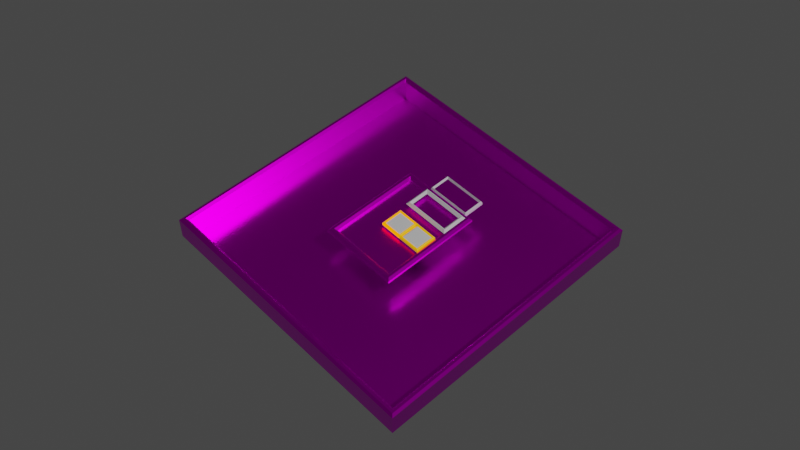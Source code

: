 # Source: swap.blend  (saved by Blender 5.1.30; exported with 4.5.12 LTS)
import bpy
from mathutils import Matrix  # noqa: F401  (used for matrix-valued properties, if any)

bpy.ops.wm.read_factory_settings(use_empty=True)
scene = bpy.context.scene
scene.name = 'Scene'

# ---- collections
col_collection = bpy.data.collections.new('Collection'); scene.collection.children.link(col_collection)
col_tiles = bpy.data.collections.new('Tiles'); scene.collection.children.link(col_tiles)
col_playgrounds = bpy.data.collections.new('Playgrounds'); scene.collection.children.link(col_playgrounds)
col_highlights = bpy.data.collections.new('Highlights'); scene.collection.children.link(col_highlights)
col_junk = bpy.data.collections.new('Junk'); scene.collection.children.link(col_junk)
col_tilereserve = bpy.data.collections.new('TileReserve'); scene.collection.children.link(col_tilereserve)

# ---- images (referenced by path relative to the original .blend; pixels are not part of the script)
import os
ASSET_DIR = os.environ.get("B2B_ASSET_DIR", "")  # directory of the original .blend (textures are referenced by path, not embedded)
HERE = os.path.dirname(os.path.abspath(__file__))  # packed textures are extracted next to this script under _unpacked/

def load_image(name, relpath, width, height, colorspace="sRGB"):
    """Load a texture the original file referenced (path relative to the .blend, or extracted next to this script)."""
    p = next((c for c in (os.path.join(HERE, relpath), os.path.join(ASSET_DIR, relpath)) if relpath and os.path.exists(c)), "")
    if p:
        img = bpy.data.images.load(p, check_existing=True)
        img.name = name
    else:  # same state as the original file: an image datablock whose file is absent (Cycles renders it pink)
        img = bpy.data.images.new(name, width, height)
        img.source = "FILE"
        img.filepath = "//" + (relpath or name)
    img.colorspace_settings.name = colorspace
    return img
img_metal_sheet_jpg = load_image('metal_sheet.jpg', 'metal_sheet.jpg', 1024, 1024, 'sRGB')

# ---- materials (node trees are filled in below, after node groups)
mat_metal_sheet = bpy.data.materials.new('metal_sheet')
mat_highlight = bpy.data.materials.new('Highlight')

# ---- node groups
ng_smooth_by_angle = bpy.data.node_groups.new('Smooth by Angle', 'GeometryNodeTree')
_s = ng_smooth_by_angle.interface.new_socket(name='Mesh', in_out='OUTPUT', socket_type='NodeSocketGeometry')
_s = ng_smooth_by_angle.interface.new_socket(name='Mesh', in_out='INPUT', socket_type='NodeSocketGeometry')
_s = ng_smooth_by_angle.interface.new_socket(name='Angle', in_out='INPUT', socket_type='NodeSocketFloat')
_s.subtype = 'ANGLE'
_s.default_value = 0.5236
_s.min_value = 0.0
_s.max_value = 3.142
_s.description = 'Maximum face angle for smooth edges'
_s = ng_smooth_by_angle.interface.new_socket(name='Ignore Sharpness', in_out='INPUT', socket_type='NodeSocketBool')
_s.force_non_field = True
ng_smooth_by_angle.is_modifier = True
_N = ng_smooth_by_angle.nodes; _L = ng_smooth_by_angle.links
n0 = _N.new('GeometryNodeSetShadeSmooth'); n0.name = 'Set Shade Smooth'; n0.location = (120, -80)
n0.domain = 'EDGE'
n1 = _N.new('GeometryNodeSetShadeSmooth'); n1.name = 'Set Shade Smooth.001'; n1.location = (300, -80)
n2 = _N.new('NodeGroupOutput'); n2.name = 'Group Output'; n2.location = (480, -80)
n3 = _N.new('GeometryNodeInputMeshEdgeAngle'); n3.name = 'Edge Angle'; n3.location = (-440, -240)
n4 = _N.new('NodeGroupInput'); n4.name = 'Group Input'; n4.location = (-80, -80)
n5 = _N.new('GeometryNodeInputEdgeSmooth'); n5.name = 'Is Edge Smooth'; n5.location = (-260, -120)
n6 = _N.new('GeometryNodeInputShadeSmooth'); n6.name = 'Is Shade Smooth'; n6.location = (-440, -397)
n7 = _N.new('FunctionNodeCompare'); n7.name = 'Compare'; n7.location = (-260, -260)
n7.operation = 'LESS_EQUAL'
n7.inputs[6].default_value = (0.0, 0.0, 0.0, 0.0)
n7.inputs[7].default_value = (0.0, 0.0, 0.0, 0.0)
n8 = _N.new('FunctionNodeBooleanMath'); n8.name = 'Boolean Math.001'; n8.location = (-80, -260)
n9 = _N.new('NodeGroupInput'); n9.name = 'Group Input.001'; n9.location = (-440, -329)
n10 = _N.new('NodeGroupInput'); n10.name = 'Group Input.002'; n10.location = (-259, -189)
n11 = _N.new('FunctionNodeBooleanMath'); n11.name = 'Boolean Math'; n11.location = (-80, -149)
n11.operation = 'OR'
n12 = _N.new('FunctionNodeBooleanMath'); n12.name = 'Boolean Math.002'; n12.location = (-260, -380)
n12.operation = 'OR'
n13 = _N.new('NodeGroupInput'); n13.name = 'Group Input.003'; n13.location = (-440, -460)
_L.new(n3.outputs[0], n7.inputs[0])
_L.new(n1.outputs[0], n2.inputs[0])
_L.new(n9.outputs[1], n7.inputs[1])
_L.new(n7.outputs[0], n8.inputs[0])
_L.new(n4.outputs[0], n0.inputs[0])
_L.new(n0.outputs[0], n1.inputs[0])
_L.new(n8.outputs[0], n0.inputs[2])
_L.new(n10.outputs[2], n11.inputs[1])
_L.new(n5.outputs[0], n11.inputs[0])
_L.new(n11.outputs[0], n0.inputs[1])
_L.new(n13.outputs[2], n12.inputs[1])
_L.new(n6.outputs[0], n12.inputs[0])
_L.new(n12.outputs[0], n8.inputs[1])
n2.is_active_output = True

# ---- material node trees
mat_metal_sheet.use_nodes = True; mat_metal_sheet.node_tree.nodes.clear()
_N = mat_metal_sheet.node_tree.nodes; _L = mat_metal_sheet.node_tree.links
n0 = _N.new('ShaderNodeBsdfPrincipled'); n0.name = 'Principled BSDF'; n0.location = (-65, 159)
n0.inputs[1].default_value = 1.0
n1 = _N.new('ShaderNodeOutputMaterial'); n1.name = 'Material Output'; n1.location = (335, 159)
n2 = _N.new('ShaderNodeMapping'); n2.name = 'Mapping'; n2.location = (-908, 169)
n3 = _N.new('ShaderNodeTexCoord'); n3.name = 'Texture Coordinate'; n3.location = (-1131, 107)
n4 = _N.new('ShaderNodeTexImage'); n4.name = 'Image Texture.002'; n4.location = (-574, 225)
n4.image = img_metal_sheet_jpg
_L.new(n0.outputs[0], n1.inputs[0])
_L.new(n3.outputs[2], n2.inputs[0])
_L.new(n4.outputs[0], n0.inputs[0])
_L.new(n2.outputs[0], n4.inputs[0])
_L.new(n4.outputs[0], n0.inputs[2])
n1.is_active_output = True
mat_highlight.use_nodes = True; mat_highlight.node_tree.nodes.clear()
_N = mat_highlight.node_tree.nodes; _L = mat_highlight.node_tree.links
n0 = _N.new('ShaderNodeBsdfPrincipled'); n0.name = 'Principled BSDF'; n0.location = (-200, 100)
n0.inputs[0].default_value = (1.0, 0.4516, 0.0006601, 1.0)
n0.inputs[2].default_value = 0.4
n0.inputs[27].default_value = (1.0, 0.4508, 0.0006069, 1.0)
n0.inputs[28].default_value = 0.5
n1 = _N.new('ShaderNodeOutputMaterial'); n1.name = 'Material Output'; n1.location = (200, 100)
_L.new(n0.outputs[0], n1.inputs[0])
n1.is_active_output = True

# ---- world
world_world = bpy.data.worlds.new('World'); scene.world = world_world
world_world.use_nodes = True; world_world.node_tree.nodes.clear()
_N = world_world.node_tree.nodes; _L = world_world.node_tree.links
n0 = _N.new('ShaderNodeOutputWorld'); n0.name = 'World Output'; n0.location = (300, 300)
n1 = _N.new('ShaderNodeBackground'); n1.name = 'Background'; n1.location = (10, 300)
n1.inputs[0].default_value = (0.05088, 0.05088, 0.05088, 1.0)
_L.new(n1.outputs[0], n0.inputs[0])
n0.is_active_output = True
world_world.color = (0.05088, 0.05088, 0.05088)
world_world.use_sun_shadow = False
world_world.sun_shadow_jitter_overblur = 0.0

# ---- cameras
cam_camera = bpy.data.cameras.new('Camera')
cam_camera.clip_end = 100.0
cam_camera.ortho_scale = 7.314

# ---- lights
light_light = bpy.data.lights.new('Light', 'POINT')
light_light.transmission_factor = 0.0
light_light.energy = 1000.0
light_light.shadow_soft_size = 0.1
light_light.shadow_maximum_resolution = 0.006
light_light.use_absolute_resolution = True

# ---- meshes
me_tilesquarebigmesh = bpy.data.meshes.new('TileSquareBigMesh')
me_tilesquarebigmesh.from_pydata([(-0.04, -0.04, 0.0), (0.04, -0.04, 0.0), (-0.04, 0.04, 0.0), (0.04, 0.04, 0.0), (-0.04, -0.04, 0.02), (0.04, -0.04, 0.02), (-0.04, 0.04, 0.02), (0.04, 0.04, 0.02), (-0.05, -0.05, 0.01), (-0.05, 0.05, 0.01), (0.05, 0.05, 0.01), (0.05, -0.05, 0.01)], [], [(0, 2, 3, 1), (4, 5, 7, 6), (9, 8, 4, 6), (10, 9, 6, 7), (8, 11, 5, 4), (11, 10, 7, 5), (1, 3, 10, 11), (0, 1, 11, 8), (3, 2, 9, 10), (2, 0, 8, 9)])
me_tilesquarebigmesh.polygons.foreach_set('use_smooth', [True] * 10)
_uv = me_tilesquarebigmesh.uv_layers.new(name='UVMap')
_uv.uv.foreach_set('vector', [0.0, 0.0, 0.0, 1.0, 1.0, 1.0, 1.0, 0.0, 0.0, 0.0, 1.0, 0.0, 1.0, 1.0, 0.0, 1.0, 0.0, 1.0, 0.0, 0.0, 0.0, 0.0, 0.0, 1.0, 1.0, 1.0, 0.0, 1.0, 0.0, 1.0, 1.0, 1.0, 0.0, 0.0, 1.0, 0.0, 1.0, 0.0, 0.0, 0.0, 1.0, 0.0, 1.0, 1.0, 1.0, 1.0, 1.0, 0.0, 1.0, 0.0, 1.0, 1.0, 1.0, 1.0, 1.0, 0.0, 0.0, 0.0, 1.0, 0.0, 1.0, 0.0, 0.0, 0.0, 1.0, 1.0, 0.0, 1.0, 0.0, 1.0, 1.0, 1.0, 0.0, 1.0, 0.0, 0.0, 0.0, 0.0, 0.0, 1.0])
me_tilesquarebigmesh.update()
me_tilesquarebigmesh_005 = bpy.data.meshes.new('TileSquareBigMesh.005')
me_tilesquarebigmesh_005.from_pydata([(-0.0499, -0.03999, 0.01077), (-0.0499, -0.03999, 0.009226), (-0.03999, -0.0499, 0.009226), (-0.03999, -0.0499, 0.01077), (-0.04965, -0.0422, 0.01077), (-0.04965, -0.0422, 0.009231), (-0.04893, -0.0443, 0.01076), (-0.04893, -0.0443, 0.009237), (-0.04775, -0.04618, 0.01076), (-0.04775, -0.04618, 0.009241), (-0.04618, -0.04775, 0.01076), (-0.04618, -0.04775, 0.009241), (-0.0443, -0.04893, 0.01076), (-0.0443, -0.04893, 0.009237), (-0.0422, -0.04965, 0.01077), (-0.0422, -0.04965, 0.009231), (-0.0499, 0.03999, 0.009226), (-0.0499, 0.03999, 0.01077), (-0.03999, 0.0499, 0.01077), (-0.03999, 0.0499, 0.009226), (-0.04965, 0.0422, 0.009231), (-0.04965, 0.0422, 0.01077), (-0.04893, 0.0443, 0.009237), (-0.04893, 0.0443, 0.01076), (-0.04775, 0.04618, 0.009241), (-0.04775, 0.04618, 0.01076), (-0.04618, 0.04775, 0.009241), (-0.04618, 0.04775, 0.01076), (-0.0443, 0.04893, 0.009237), (-0.0443, 0.04893, 0.01076), (-0.0422, 0.04965, 0.009231), (-0.0422, 0.04965, 0.01077), (0.03999, 0.0499, 0.009226), (0.03999, 0.0499, 0.01077), (0.0499, 0.03999, 0.01077), (0.0499, 0.03999, 0.009226), (0.0422, 0.04965, 0.009231), (0.0422, 0.04965, 0.01077), (0.0443, 0.04893, 0.009237), (0.0443, 0.04893, 0.01076), (0.04618, 0.04775, 0.009241), (0.04618, 0.04775, 0.01076), (0.04775, 0.04618, 0.009241), (0.04775, 0.04618, 0.01076), (0.04893, 0.0443, 0.009237), (0.04893, 0.0443, 0.01076), (0.04965, 0.0422, 0.009231), (0.04965, 0.0422, 0.01077), (0.03999, -0.0499, 0.01077), (0.03999, -0.0499, 0.009226), (0.0499, -0.03999, 0.009226), (0.0499, -0.03999, 0.01077), (0.0422, -0.04965, 0.01077), (0.0422, -0.04965, 0.009231), (0.0443, -0.04893, 0.01076), (0.0443, -0.04893, 0.009237), (0.04618, -0.04775, 0.01076), (0.04618, -0.04775, 0.009241), (0.04775, -0.04618, 0.01076), (0.04775, -0.04618, 0.009241), (0.04893, -0.0443, 0.01076), (0.04893, -0.0443, 0.009237), (0.04965, -0.0422, 0.01077), (0.04965, -0.0422, 0.009231), (-0.03143, -0.02729, 0.0163), (-0.04094, -0.03104, 0.01961), (-0.03104, -0.04094, 0.01961), (-0.02729, -0.03143, 0.0163), (-0.0313, -0.02843, 0.0163), (-0.04069, -0.03324, 0.01961), (-0.03102, -0.02923, 0.0163), (-0.03995, -0.03533, 0.01962), (-0.03056, -0.02996, 0.0163), (-0.03877, -0.0372, 0.01962), (-0.02996, -0.03056, 0.0163), (-0.0372, -0.03877, 0.01962), (-0.02923, -0.03102, 0.0163), (-0.03533, -0.03995, 0.01962), (-0.02843, -0.0313, 0.0163), (-0.03324, -0.04069, 0.01961), (0.02729, -0.03143, 0.0163), (0.03104, -0.04094, 0.01961), (0.04094, -0.03104, 0.01961), (0.03143, -0.02729, 0.0163), (0.02843, -0.0313, 0.0163), (0.03324, -0.04069, 0.01961), (0.02923, -0.03102, 0.0163), (0.03533, -0.03995, 0.01962), (0.02996, -0.03056, 0.0163), (0.0372, -0.03877, 0.01962), (0.03056, -0.02996, 0.0163), (0.03877, -0.0372, 0.01962), (0.03102, -0.02923, 0.0163), (0.03995, -0.03533, 0.01962), (0.0313, -0.02843, 0.0163), (0.04069, -0.03324, 0.01961), (-0.02729, 0.03143, 0.0163), (-0.03104, 0.04094, 0.01961), (-0.04094, 0.03104, 0.01961), (-0.03143, 0.02729, 0.0163), (-0.03324, 0.04069, 0.01961), (-0.02843, 0.0313, 0.0163), (-0.03533, 0.03995, 0.01962), (-0.02923, 0.03102, 0.0163), (-0.0372, 0.03877, 0.01962), (-0.02996, 0.03056, 0.0163), (-0.03877, 0.0372, 0.01962), (-0.03056, 0.02996, 0.0163), (-0.03995, 0.03533, 0.01962), (-0.03102, 0.02923, 0.0163), (-0.04069, 0.03324, 0.01961), (-0.0313, 0.02843, 0.0163), (0.03143, 0.02729, 0.0163), (0.04094, 0.03104, 0.01961), (0.03104, 0.04094, 0.01961), (0.02729, 0.03143, 0.0163), (0.04069, 0.03324, 0.01961), (0.0313, 0.02843, 0.0163), (0.03995, 0.03533, 0.01962), (0.03102, 0.02923, 0.0163), (0.03877, 0.0372, 0.01962), (0.03056, 0.02996, 0.0163), (0.0372, 0.03877, 0.01962), (0.02996, 0.03056, 0.0163), (0.03533, 0.03995, 0.01962), (0.02923, 0.03102, 0.0163), (0.03324, 0.04069, 0.01961), (0.02843, 0.0313, 0.0163), (-0.02728, -0.03128, 0.0037), (-0.03114, -0.04104, 0.000488), (-0.04104, -0.03114, 0.000488), (-0.03128, -0.02728, 0.0037), (-0.03334, -0.04079, 0.0004847), (-0.02839, -0.03116, 0.0037), (-0.03543, -0.04005, 0.0004809), (-0.02917, -0.03089, 0.0037), (-0.0373, -0.03887, 0.0004786), (-0.02987, -0.03045, 0.0037), (-0.03887, -0.0373, 0.0004786), (-0.03045, -0.02987, 0.0037), (-0.04005, -0.03543, 0.0004809), (-0.03089, -0.02917, 0.0037), (-0.04079, -0.03334, 0.0004847), (-0.03116, -0.02839, 0.0037), (0.03128, -0.02728, 0.0037), (0.04104, -0.03114, 0.000488), (0.03114, -0.04104, 0.000488), (0.02728, -0.03128, 0.0037), (0.04079, -0.03334, 0.0004847), (0.03116, -0.02839, 0.0037), (0.04005, -0.03543, 0.0004809), (0.03089, -0.02917, 0.0037), (0.03887, -0.0373, 0.0004786), (0.03045, -0.02987, 0.0037), (0.0373, -0.03887, 0.0004786), (0.02987, -0.03045, 0.0037), (0.03543, -0.04005, 0.0004809), (0.02917, -0.03089, 0.0037), (0.03334, -0.04079, 0.0004847), (0.02839, -0.03116, 0.0037), (-0.03128, 0.02728, 0.0037), (-0.04104, 0.03114, 0.000488), (-0.03114, 0.04104, 0.000488), (-0.02728, 0.03128, 0.0037), (-0.03116, 0.02839, 0.0037), (-0.04079, 0.03334, 0.0004847), (-0.03089, 0.02917, 0.0037), (-0.04005, 0.03543, 0.0004809), (-0.03045, 0.02987, 0.0037), (-0.03887, 0.0373, 0.0004786), (-0.02987, 0.03045, 0.0037), (-0.0373, 0.03887, 0.0004786), (-0.02917, 0.03089, 0.0037), (-0.03543, 0.04005, 0.0004809), (-0.02839, 0.03116, 0.0037), (-0.03334, 0.04079, 0.0004847), (0.02728, 0.03128, 0.0037), (0.03114, 0.04104, 0.000488), (0.04104, 0.03114, 0.000488), (0.03128, 0.02728, 0.0037), (0.02839, 0.03116, 0.0037), (0.03334, 0.04079, 0.0004847), (0.02917, 0.03089, 0.0037), (0.03543, 0.04005, 0.0004809), (0.02987, 0.03045, 0.0037), (0.0373, 0.03887, 0.0004786), (0.03045, 0.02987, 0.0037), (0.03887, 0.0373, 0.0004786), (0.03089, 0.02917, 0.0037), (0.04005, 0.03543, 0.0004809), (0.03116, 0.02839, 0.0037), (0.04079, 0.03334, 0.0004847), (-0.03061, -0.03992, 0.02), (-0.0327, -0.03968, 0.02), (-0.03466, -0.039, 0.02), (-0.03642, -0.03789, 0.02), (-0.03789, -0.03642, 0.02), (-0.039, -0.03466, 0.02), (-0.03968, -0.0327, 0.02), (-0.03992, -0.03061, 0.02), (0.03992, -0.03061, 0.02), (0.03968, -0.0327, 0.02), (0.039, -0.03466, 0.02), (0.03789, -0.03642, 0.02), (0.03642, -0.03789, 0.02), (0.03466, -0.039, 0.02), (0.0327, -0.03968, 0.02), (0.03061, -0.03992, 0.02), (-0.0327, 0.03968, 0.02), (-0.03061, 0.03992, 0.02), (-0.03466, 0.039, 0.02), (-0.03642, 0.03789, 0.02), (-0.03789, 0.03642, 0.02), (-0.039, 0.03466, 0.02), (-0.03968, 0.0327, 0.02), (-0.03992, 0.03061, 0.02), (0.03968, 0.0327, 0.02), (0.03992, 0.03061, 0.02), (0.039, 0.03466, 0.02), (0.03789, 0.03642, 0.02), (0.03642, 0.03789, 0.02), (0.03466, 0.039, 0.02), (0.0327, 0.03968, 0.02), (0.03061, 0.03992, 0.02), (-0.0306, 0.03976, 0.0), (-0.03267, 0.03953, 0.0), (-0.0346, 0.03885, 0.0), (-0.03632, 0.03777, 0.0), (-0.03777, 0.03632, 0.0), (-0.03885, 0.0346, 0.0), (-0.03953, 0.03267, 0.0), (-0.03976, 0.0306, 0.0), (0.03976, 0.0306, 0.0), (0.03953, 0.03267, 0.0), (0.03885, 0.0346, 0.0), (0.03777, 0.03632, 0.0), (0.03632, 0.03777, 0.0), (0.0346, 0.03885, 0.0), (0.03267, 0.03953, 0.0), (0.0306, 0.03976, 0.0), (-0.03267, -0.03953, 0.0), (-0.0306, -0.03976, 0.0), (-0.0346, -0.03885, 0.0), (-0.03632, -0.03777, 0.0), (-0.03777, -0.03632, 0.0), (-0.03885, -0.0346, 0.0), (-0.03953, -0.03267, 0.0), (-0.03976, -0.0306, 0.0), (0.03953, -0.03267, 0.0), (0.03976, -0.0306, 0.0), (0.03885, -0.0346, 0.0), (0.03777, -0.03632, 0.0), (0.03632, -0.03777, 0.0), (0.0346, -0.03885, 0.0), (0.03267, -0.03953, 0.0), (0.0306, -0.03976, 0.0)], [], [(15, 2, 3, 14), (13, 15, 14, 12), (11, 13, 12, 10), (9, 11, 10, 8), (7, 9, 8, 6), (5, 7, 6, 4), (1, 5, 4, 0), (31, 18, 19, 30), (29, 31, 30, 28), (27, 29, 28, 26), (25, 27, 26, 24), (23, 25, 24, 22), (21, 23, 22, 20), (17, 21, 20, 16), (47, 34, 35, 46), (45, 47, 46, 44), (43, 45, 44, 42), (41, 43, 42, 40), (39, 41, 40, 38), (37, 39, 38, 36), (33, 37, 36, 32), (63, 50, 51, 62), (61, 63, 62, 60), (59, 61, 60, 58), (57, 59, 58, 56), (55, 57, 56, 54), (53, 55, 54, 52), (49, 53, 52, 48), (0, 17, 16, 1), (48, 3, 2, 49), (34, 51, 50, 35), (18, 33, 32, 19), (192, 193, 79, 66), (193, 194, 77, 79), (194, 195, 75, 77), (195, 196, 73, 75), (196, 197, 71, 73), (197, 198, 69, 71), (198, 199, 65, 69), (200, 201, 95, 82), (201, 202, 93, 95), (202, 203, 91, 93), (203, 204, 89, 91), (204, 205, 87, 89), (205, 206, 85, 87), (206, 207, 81, 85), (208, 209, 97, 100), (210, 208, 100, 102), (211, 210, 102, 104), (212, 211, 104, 106), (213, 212, 106, 108), (214, 213, 108, 110), (215, 214, 110, 98), (216, 217, 113, 116), (218, 216, 116, 118), (219, 218, 118, 120), (220, 219, 120, 122), (221, 220, 122, 124), (222, 221, 124, 126), (223, 222, 126, 114), (199, 215, 98, 65), (66, 81, 207, 192), (82, 113, 217, 200), (114, 97, 209, 223), (4, 69, 65, 0), (64, 68, 70, 72, 74, 76, 78, 67, 80, 84, 86, 88, 90, 92, 94, 83, 112, 117, 119, 121, 123, 125, 127, 115, 96, 101, 103, 105, 107, 109, 111, 99), (17, 0, 65, 98), (3, 66, 79, 14), (3, 48, 81, 66), (6, 71, 69, 4), (8, 73, 71, 6), (10, 75, 73, 8), (12, 77, 75, 10), (14, 79, 77, 12), (52, 85, 81, 48), (51, 82, 95, 62), (51, 34, 113, 82), (54, 87, 85, 52), (56, 89, 87, 54), (58, 91, 89, 56), (60, 93, 91, 58), (62, 95, 93, 60), (97, 18, 31, 100), (33, 18, 97, 114), (110, 21, 17, 98), (100, 31, 29, 102), (102, 29, 27, 104), (104, 27, 25, 106), (106, 25, 23, 108), (108, 23, 21, 110), (113, 34, 47, 116), (126, 37, 33, 114), (116, 47, 45, 118), (118, 45, 43, 120), (120, 43, 41, 122), (122, 41, 39, 124), (124, 39, 37, 126), (224, 225, 175, 162), (225, 226, 173, 175), (226, 227, 171, 173), (227, 228, 169, 171), (228, 229, 167, 169), (229, 230, 165, 167), (230, 231, 161, 165), (232, 233, 191, 178), (233, 234, 189, 191), (234, 235, 187, 189), (235, 236, 185, 187), (236, 237, 183, 185), (237, 238, 181, 183), (238, 239, 177, 181), (240, 241, 129, 132), (242, 240, 132, 134), (243, 242, 134, 136), (244, 243, 136, 138), (245, 244, 138, 140), (246, 245, 140, 142), (247, 246, 142, 130), (248, 249, 145, 148), (250, 248, 148, 150), (251, 250, 150, 152), (252, 251, 152, 154), (253, 252, 154, 156), (254, 253, 156, 158), (255, 254, 158, 146), (231, 247, 130, 161), (146, 129, 241, 255), (162, 177, 239, 224), (178, 145, 249, 232), (129, 2, 15, 132), (128, 133, 135, 137, 139, 141, 143, 131, 160, 164, 166, 168, 170, 172, 174, 163, 176, 180, 182, 184, 186, 188, 190, 179, 144, 149, 151, 153, 155, 157, 159, 147), (129, 146, 49, 2), (142, 5, 1, 130), (161, 130, 1, 16), (132, 15, 13, 134), (134, 13, 11, 136), (136, 11, 9, 138), (138, 9, 7, 140), (140, 7, 5, 142), (145, 50, 63, 148), (145, 178, 35, 50), (158, 53, 49, 146), (148, 63, 61, 150), (150, 61, 59, 152), (152, 59, 57, 154), (154, 57, 55, 156), (156, 55, 53, 158), (20, 165, 161, 16), (19, 162, 175, 30), (177, 162, 19, 32), (22, 167, 165, 20), (24, 169, 167, 22), (26, 171, 169, 24), (28, 173, 171, 26), (30, 175, 173, 28), (36, 181, 177, 32), (35, 178, 191, 46), (38, 183, 181, 36), (40, 185, 183, 38), (42, 187, 185, 40), (44, 189, 187, 42), (46, 191, 189, 44), (67, 78, 193, 192), (78, 76, 194, 193), (76, 74, 195, 194), (74, 72, 196, 195), (72, 70, 197, 196), (70, 68, 198, 197), (68, 64, 199, 198), (83, 94, 201, 200), (94, 92, 202, 201), (92, 90, 203, 202), (90, 88, 204, 203), (88, 86, 205, 204), (86, 84, 206, 205), (84, 80, 207, 206), (101, 96, 209, 208), (103, 101, 208, 210), (105, 103, 210, 211), (107, 105, 211, 212), (109, 107, 212, 213), (111, 109, 213, 214), (99, 111, 214, 215), (117, 112, 217, 216), (119, 117, 216, 218), (121, 119, 218, 219), (123, 121, 219, 220), (125, 123, 220, 221), (127, 125, 221, 222), (115, 127, 222, 223), (64, 99, 215, 199), (80, 67, 192, 207), (112, 83, 200, 217), (96, 115, 223, 209), (163, 174, 225, 224), (174, 172, 226, 225), (172, 170, 227, 226), (170, 168, 228, 227), (168, 166, 229, 228), (166, 164, 230, 229), (164, 160, 231, 230), (179, 190, 233, 232), (190, 188, 234, 233), (188, 186, 235, 234), (186, 184, 236, 235), (184, 182, 237, 236), (182, 180, 238, 237), (180, 176, 239, 238), (133, 128, 241, 240), (135, 133, 240, 242), (137, 135, 242, 243), (139, 137, 243, 244), (141, 139, 244, 245), (143, 141, 245, 246), (131, 143, 246, 247), (149, 144, 249, 248), (151, 149, 248, 250), (153, 151, 250, 251), (155, 153, 251, 252), (157, 155, 252, 253), (159, 157, 253, 254), (147, 159, 254, 255), (160, 131, 247, 231), (128, 147, 255, 241), (176, 163, 224, 239), (144, 179, 232, 249)])
me_tilesquarebigmesh_005.polygons.foreach_set('use_smooth', [True] * 226)
_k = set([(0, 4), (0, 17), (1, 5), (1, 16), (2, 15), (2, 49), (3, 14), (3, 48), (4, 6), (5, 7), (6, 8), (7, 9), (8, 10), (9, 11), (10, 12), (11, 13), (12, 14), (13, 15), (16, 20), (17, 21), (18, 31), (18, 33), (19, 30), (19, 32), (20, 22), (21, 23), (22, 24), (23, 25), (24, 26), (25, 27), (26, 28), (27, 29), (28, 30), (29, 31), (32, 36), (33, 37), (34, 47), (34, 51), (35, 46), (35, 50), (36, 38), (37, 39), (38, 40), (39, 41), (40, 42), (41, 43), (42, 44), (43, 45), (44, 46), (45, 47), (48, 52), (49, 53), (50, 63), (51, 62), (52, 54), (53, 55), (54, 56), (55, 57), (56, 58), (57, 59), (58, 60), (59, 61), (60, 62), (61, 63), (64, 68), (64, 99), (65, 69), (65, 98), (66, 79), (66, 81), (67, 78), (67, 80), (68, 70), (69, 71), (70, 72), (71, 73), (72, 74), (73, 75), (74, 76), (75, 77), (76, 78), (77, 79), (80, 84), (81, 85), (82, 95), (82, 113), (83, 94), (83, 112), (84, 86), (85, 87), (86, 88), (87, 89), (88, 90), (89, 91), (90, 92), (91, 93), (92, 94), (93, 95), (96, 101), (96, 115), (97, 100), (97, 114), (98, 110), (99, 111), (100, 102), (101, 103), (102, 104), (103, 105), (104, 106), (105, 107), (106, 108), (107, 109), (108, 110), (109, 111), (112, 117), (113, 116), (114, 126), (115, 127), (116, 118), (117, 119), (118, 120), (119, 121), (120, 122), (121, 123), (122, 124), (123, 125), (124, 126), (125, 127), (128, 133), (128, 147), (129, 132), (129, 146), (130, 142), (130, 161), (131, 143), (131, 160), (132, 134), (133, 135), (134, 136), (135, 137), (136, 138), (137, 139), (138, 140), (139, 141), (140, 142), (141, 143), (144, 149), (144, 179), (145, 148), (145, 178), (146, 158), (147, 159), (148, 150), (149, 151), (150, 152), (151, 153), (152, 154), (153, 155), (154, 156), (155, 157), (156, 158), (157, 159), (160, 164), (161, 165), (162, 175), (162, 177), (163, 174), (163, 176), (164, 166), (165, 167), (166, 168), (167, 169), (168, 170), (169, 171), (170, 172), (171, 173), (172, 174), (173, 175), (176, 180), (177, 181), (178, 191), (179, 190), (180, 182), (181, 183), (182, 184), (183, 185), (184, 186), (185, 187), (186, 188), (187, 189), (188, 190), (189, 191), (192, 193), (192, 207), (193, 194), (194, 195), (195, 196), (196, 197), (197, 198), (198, 199), (199, 215), (200, 201), (200, 217), (201, 202), (202, 203), (203, 204), (204, 205), (205, 206), (206, 207), (208, 209), (208, 210), (209, 223), (210, 211), (211, 212), (212, 213), (213, 214), (214, 215), (216, 217), (216, 218), (218, 219), (219, 220), (220, 221), (221, 222), (222, 223), (224, 225), (224, 239), (225, 226), (226, 227), (227, 228), (228, 229), (229, 230), (230, 231), (231, 247), (232, 233), (232, 249), (233, 234), (234, 235), (235, 236), (236, 237), (237, 238), (238, 239), (240, 241), (240, 242), (241, 255), (242, 243), (243, 244), (244, 245), (245, 246), (246, 247), (248, 249), (248, 250), (250, 251), (251, 252), (252, 253), (253, 254), (254, 255)])
me_tilesquarebigmesh_005.attributes.new('sharp_edge', 'BOOLEAN', 'EDGE').data.foreach_set('value', [ (min(e.vertices), max(e.vertices)) in _k for e in me_tilesquarebigmesh_005.edges])
_uv = me_tilesquarebigmesh_005.uv_layers.new(name='UVMap')
_uv.uv.foreach_set('vector', [0.0764, 7.848e-05, 0.0996, 0.0, 0.0996, 0.0, 0.0764, 7.848e-05, 0.05215, 0.0003076, 0.0764, 7.848e-05, 0.0764, 7.848e-05, 0.05215, 0.0003076, 0.02779, 0.0006744, 0.05215, 0.0003076, 0.05215, 0.0003076, 0.02779, 0.0006744, 0.0006744, 0.02779, 0.02779, 0.0006744, 0.02779, 0.0006744, 0.0006744, 0.02779, 0.0003076, 0.05215, 0.0006744, 0.02779, 0.0006744, 0.02779, 0.0003076, 0.05215, 7.848e-05, 0.0764, 0.0003076, 0.05215, 0.0003076, 0.05215, 7.848e-05, 0.0764, 0.0, 0.0996, 7.848e-05, 0.0764, 7.848e-05, 0.0764, 0.0, 0.0996, 0.0764, 0.9999, 0.0996, 1.0, 0.0996, 1.0, 0.0764, 0.9999, 0.05215, 0.9997, 0.0764, 0.9999, 0.0764, 0.9999, 0.05215, 0.9997, 0.02779, 0.9993, 0.05215, 0.9997, 0.05215, 0.9997, 0.02779, 0.9993, 0.0006744, 0.9722, 0.02779, 0.9993, 0.02779, 0.9993, 0.0006744, 0.9722, 0.0003076, 0.9479, 0.0006744, 0.9722, 0.0006744, 0.9722, 0.0003076, 0.9479, 7.848e-05, 0.9236, 0.0003076, 0.9479, 0.0003076, 0.9479, 7.848e-05, 0.9236, 0.0, 0.9004, 7.848e-05, 0.9236, 7.848e-05, 0.9236, 0.0, 0.9004, 0.9999, 0.9236, 1.0, 0.9004, 1.0, 0.9004, 0.9999, 0.9236, 0.9997, 0.9479, 0.9999, 0.9236, 0.9999, 0.9236, 0.9997, 0.9479, 0.9993, 0.9722, 0.9997, 0.9479, 0.9997, 0.9479, 0.9993, 0.9722, 0.9722, 0.9993, 0.9993, 0.9722, 0.9993, 0.9722, 0.9722, 0.9993, 0.9479, 0.9997, 0.9722, 0.9993, 0.9722, 0.9993, 0.9479, 0.9997, 0.9236, 0.9999, 0.9479, 0.9997, 0.9479, 0.9997, 0.9236, 0.9999, 0.9004, 1.0, 0.9236, 0.9999, 0.9236, 0.9999, 0.9004, 1.0, 0.9999, 0.0764, 1.0, 0.0996, 1.0, 0.0996, 0.9999, 0.0764, 0.9997, 0.05215, 0.9999, 0.0764, 0.9999, 0.0764, 0.9997, 0.05215, 0.9993, 0.02779, 0.9997, 0.05215, 0.9997, 0.05215, 0.9993, 0.02779, 0.9722, 0.0006744, 0.9993, 0.02779, 0.9993, 0.02779, 0.9722, 0.0006744, 0.9479, 0.0003076, 0.9722, 0.0006744, 0.9722, 0.0006744, 0.9479, 0.0003076, 0.9236, 7.848e-05, 0.9479, 0.0003076, 0.9479, 0.0003076, 0.9236, 7.848e-05, 0.9004, 0.0, 0.9236, 7.848e-05, 0.9236, 7.848e-05, 0.9004, 0.0, 0.0, 0.0996, 0.0, 0.9004, 0.0, 0.9004, 0.0, 0.0996, 0.9004, 0.0, 0.0996, 0.0, 0.0996, 0.0, 0.9004, 0.0, 1.0, 0.9004, 1.0, 0.0996, 1.0, 0.0996, 1.0, 0.9004, 0.0996, 1.0, 0.9004, 1.0, 0.9004, 1.0, 0.0996, 1.0, 0.1223, 0.007229, 0.09572, 0.007961, 0.09359, 0.0009813, 0.1212, 0.0, 0.09572, 0.007961, 0.06968, 0.01099, 0.06599, 0.003877, 0.09359, 0.0009813, 0.06968, 0.01099, 0.04433, 0.01847, 0.03977, 0.008543, 0.06599, 0.003877, 0.04433, 0.01847, 0.01847, 0.04433, 0.008543, 0.03977, 0.03977, 0.008543, 0.01847, 0.04433, 0.01099, 0.06968, 0.003877, 0.06599, 0.008543, 0.03977, 0.01099, 0.06968, 0.007961, 0.09572, 0.0009813, 0.09359, 0.003877, 0.06599, 0.007961, 0.09572, 0.007229, 0.1223, 0.0, 0.1212, 0.0009813, 0.09359, 0.9928, 0.1223, 0.992, 0.09572, 0.999, 0.09359, 1.0, 0.1212, 0.992, 0.09572, 0.989, 0.06968, 0.9961, 0.06599, 0.999, 0.09359, 0.989, 0.06968, 0.9815, 0.04433, 0.9915, 0.03977, 0.9961, 0.06599, 0.9815, 0.04433, 0.9557, 0.01847, 0.9602, 0.008543, 0.9915, 0.03977, 0.9557, 0.01847, 0.9303, 0.01099, 0.934, 0.003877, 0.9602, 0.008543, 0.9303, 0.01099, 0.9043, 0.007961, 0.9064, 0.0009813, 0.934, 0.003877, 0.9043, 0.007961, 0.8777, 0.007229, 0.8788, 0.0, 0.9064, 0.0009813, 0.09572, 0.992, 0.1223, 0.9928, 0.1212, 1.0, 0.09359, 0.999, 0.06968, 0.989, 0.09572, 0.992, 0.09359, 0.999, 0.06599, 0.9961, 0.04433, 0.9815, 0.06968, 0.989, 0.06599, 0.9961, 0.03977, 0.9915, 0.01847, 0.9557, 0.04433, 0.9815, 0.03977, 0.9915, 0.008543, 0.9602, 0.01099, 0.9303, 0.01847, 0.9557, 0.008543, 0.9602, 0.003877, 0.934, 0.007961, 0.9043, 0.01099, 0.9303, 0.003877, 0.934, 0.0009813, 0.9064, 0.007229, 0.8777, 0.007961, 0.9043, 0.0009813, 0.9064, 0.0, 0.8788, 0.992, 0.9043, 0.9928, 0.8777, 1.0, 0.8788, 0.999, 0.9064, 0.989, 0.9303, 0.992, 0.9043, 0.999, 0.9064, 0.9961, 0.934, 0.9815, 0.9557, 0.989, 0.9303, 0.9961, 0.934, 0.9915, 0.9602, 0.9557, 0.9815, 0.9815, 0.9557, 0.9915, 0.9602, 0.9602, 0.9915, 0.9303, 0.989, 0.9557, 0.9815, 0.9602, 0.9915, 0.934, 0.9961, 0.9043, 0.992, 0.9303, 0.989, 0.934, 0.9961, 0.9064, 0.999, 0.8777, 0.9928, 0.9043, 0.992, 0.9064, 0.999, 0.8788, 1.0, 0.007229, 0.1223, 0.007229, 0.8777, 0.0, 0.8788, 0.0, 0.1212, 0.1212, 0.0, 0.8788, 0.0, 0.8777, 0.007229, 0.1223, 0.007229, 1.0, 0.1212, 1.0, 0.8788, 0.9928, 0.8777, 0.9928, 0.1223, 0.8788, 1.0, 0.1212, 1.0, 0.1223, 0.9928, 0.8777, 0.9928, 7.848e-05, 0.0764, 0.0009813, 0.09359, 0.0, 0.1212, 0.0, 0.0996, 0.06658, 0.1239, 0.06758, 0.1077, 0.07096, 0.09602, 0.07703, 0.08556, 0.08556, 0.07703, 0.09602, 0.07096, 0.1077, 0.06758, 0.1239, 0.06658, 0.8761, 0.06658, 0.8923, 0.06758, 0.904, 0.07096, 0.9144, 0.07703, 0.923, 0.08556, 0.929, 0.09602, 0.9324, 0.1077, 0.9334, 0.1239, 0.9334, 0.8761, 0.9324, 0.8923, 0.929, 0.904, 0.923, 0.9144, 0.9144, 0.923, 0.904, 0.929, 0.8923, 0.9324, 0.8761, 0.9334, 0.1239, 0.9334, 0.1077, 0.9324, 0.09602, 0.929, 0.08556, 0.923, 0.07703, 0.9144, 0.07096, 0.904, 0.06758, 0.8923, 0.06658, 0.8761, 0.0, 0.9004, 0.0, 0.0996, 0.0, 0.1212, 0.0, 0.8788, 0.0996, 0.0, 0.1212, 0.0, 0.09359, 0.0009813, 0.0764, 7.848e-05, 0.0996, 0.0, 0.9004, 0.0, 0.8788, 0.0, 0.1212, 0.0, 0.0003076, 0.05215, 0.003877, 0.06599, 0.0009813, 0.09359, 7.848e-05, 0.0764, 0.0006744, 0.02779, 0.008543, 0.03977, 0.003877, 0.06599, 0.0003076, 0.05215, 0.02779, 0.0006744, 0.03977, 0.008543, 0.008543, 0.03977, 0.0006744, 0.02779, 0.05215, 0.0003076, 0.06599, 0.003877, 0.03977, 0.008543, 0.02779, 0.0006744, 0.0764, 7.848e-05, 0.09359, 0.0009813, 0.06599, 0.003877, 0.05215, 0.0003076, 0.9236, 7.848e-05, 0.9064, 0.0009813, 0.8788, 0.0, 0.9004, 0.0, 1.0, 0.0996, 1.0, 0.1212, 0.999, 0.09359, 0.9999, 0.0764, 1.0, 0.0996, 1.0, 0.9004, 1.0, 0.8788, 1.0, 0.1212, 0.9479, 0.0003076, 0.934, 0.003877, 0.9064, 0.0009813, 0.9236, 7.848e-05, 0.9722, 0.0006744, 0.9602, 0.008543, 0.934, 0.003877, 0.9479, 0.0003076, 0.9993, 0.02779, 0.9915, 0.03977, 0.9602, 0.008543, 0.9722, 0.0006744, 0.9997, 0.05215, 0.9961, 0.06599, 0.9915, 0.03977, 0.9993, 0.02779, 0.9999, 0.0764, 0.999, 0.09359, 0.9961, 0.06599, 0.9997, 0.05215, 0.1212, 1.0, 0.0996, 1.0, 0.0764, 0.9999, 0.09359, 0.999, 0.9004, 1.0, 0.0996, 1.0, 0.1212, 1.0, 0.8788, 1.0, 0.0009813, 0.9064, 7.848e-05, 0.9236, 0.0, 0.9004, 0.0, 0.8788, 0.09359, 0.999, 0.0764, 0.9999, 0.05215, 0.9997, 0.06599, 0.9961, 0.06599, 0.9961, 0.05215, 0.9997, 0.02779, 0.9993, 0.03977, 0.9915, 0.03977, 0.9915, 0.02779, 0.9993, 0.0006744, 0.9722, 0.008543, 0.9602, 0.008543, 0.9602, 0.0006744, 0.9722, 0.0003076, 0.9479, 0.003877, 0.934, 0.003877, 0.934, 0.0003076, 0.9479, 7.848e-05, 0.9236, 0.0009813, 0.9064, 1.0, 0.8788, 1.0, 0.9004, 0.9999, 0.9236, 0.999, 0.9064, 0.9064, 0.999, 0.9236, 0.9999, 0.9004, 1.0, 0.8788, 1.0, 0.999, 0.9064, 0.9999, 0.9236, 0.9997, 0.9479, 0.9961, 0.934, 0.9961, 0.934, 0.9997, 0.9479, 0.9993, 0.9722, 0.9915, 0.9602, 0.9915, 0.9602, 0.9993, 0.9722, 0.9722, 0.9993, 0.9602, 0.9915, 0.9602, 0.9915, 0.9722, 0.9993, 0.9479, 0.9997, 0.934, 0.9961, 0.934, 0.9961, 0.9479, 0.9997, 0.9236, 0.9999, 0.9064, 0.999, 0.1224, 0.9909, 0.09607, 0.9903, 0.0934, 0.999, 0.1209, 1.0, 0.09607, 0.9903, 0.07046, 0.9872, 0.06583, 0.9962, 0.0934, 0.999, 0.07046, 0.9872, 0.04545, 0.9792, 0.03964, 0.9915, 0.06583, 0.9962, 0.04545, 0.9792, 0.02075, 0.9545, 0.008457, 0.9604, 0.03964, 0.9915, 0.02075, 0.9545, 0.01281, 0.9295, 0.003838, 0.9342, 0.008457, 0.9604, 0.01281, 0.9295, 0.009736, 0.9039, 0.0009713, 0.9066, 0.003838, 0.9342, 0.009736, 0.9039, 0.009057, 0.8776, 0.0, 0.8791, 0.0009713, 0.9066, 0.9909, 0.8776, 0.9903, 0.9039, 0.999, 0.9066, 1.0, 0.8791, 0.9903, 0.9039, 0.9872, 0.9295, 0.9962, 0.9342, 0.999, 0.9066, 0.9872, 0.9295, 0.9792, 0.9545, 0.9915, 0.9604, 0.9962, 0.9342, 0.9792, 0.9545, 0.9545, 0.9792, 0.9604, 0.9915, 0.9915, 0.9604, 0.9545, 0.9792, 0.9295, 0.9872, 0.9342, 0.9962, 0.9604, 0.9915, 0.9295, 0.9872, 0.9039, 0.9903, 0.9066, 0.999, 0.9342, 0.9962, 0.9039, 0.9903, 0.8776, 0.9909, 0.8791, 1.0, 0.9066, 0.999, 0.09607, 0.009736, 0.1224, 0.009057, 0.1209, 0.0, 0.0934, 0.0009713, 0.07046, 0.01281, 0.09607, 0.009736, 0.0934, 0.0009713, 0.06583, 0.003838, 0.04545, 0.02075, 0.07046, 0.01281, 0.06583, 0.003838, 0.03964, 0.008457, 0.02076, 0.04545, 0.04545, 0.02075, 0.03964, 0.008457, 0.008457, 0.03964, 0.01281, 0.07046, 0.02076, 0.04545, 0.008457, 0.03964, 0.003838, 0.06583, 0.009736, 0.09607, 0.01281, 0.07046, 0.003838, 0.06583, 0.0009713, 0.0934, 0.009057, 0.1224, 0.009736, 0.09607, 0.0009713, 0.0934, 0.0, 0.1209, 0.9903, 0.09607, 0.9909, 0.1224, 1.0, 0.1209, 0.999, 0.0934, 0.9872, 0.07046, 0.9903, 0.09607, 0.999, 0.0934, 0.9962, 0.06583, 0.9792, 0.04545, 0.9872, 0.07046, 0.9962, 0.06583, 0.9915, 0.03964, 0.9545, 0.02076, 0.9792, 0.04545, 0.9915, 0.03964, 0.9604, 0.008457, 0.9295, 0.01281, 0.9545, 0.02076, 0.9604, 0.008457, 0.9342, 0.003838, 0.9039, 0.009736, 0.9295, 0.01281, 0.9342, 0.003838, 0.9066, 0.0009713, 0.8776, 0.009057, 0.9039, 0.009736, 0.9066, 0.0009713, 0.8791, 0.0, 0.009057, 0.8776, 0.009057, 0.1224, 0.0, 0.1209, 0.0, 0.8791, 0.8791, 0.0, 0.1209, 0.0, 0.1224, 0.009057, 0.8776, 0.009057, 0.1209, 1.0, 0.8791, 1.0, 0.8776, 0.9909, 0.1224, 0.9909, 1.0, 0.8791, 1.0, 0.1209, 0.9909, 0.1224, 0.9909, 0.8776, 0.1209, 0.0, 0.0996, 0.0, 0.0764, 7.848e-05, 0.0934, 0.0009713, 0.1239, 0.0685, 0.1081, 0.06952, 0.0969, 0.0728, 0.08686, 0.07866, 0.07866, 0.08686, 0.0728, 0.0969, 0.06952, 0.1081, 0.0685, 0.1239, 0.0685, 0.8761, 0.06952, 0.8919, 0.0728, 0.9031, 0.07866, 0.9131, 0.08686, 0.9213, 0.0969, 0.9272, 0.1081, 0.9305, 0.1239, 0.9315, 0.8761, 0.9315, 0.8919, 0.9305, 0.9031, 0.9272, 0.9131, 0.9213, 0.9213, 0.9131, 0.9272, 0.9031, 0.9305, 0.8919, 0.9315, 0.8761, 0.9315, 0.1239, 0.9305, 0.1081, 0.9272, 0.0969, 0.9213, 0.08686, 0.9131, 0.07866, 0.9031, 0.0728, 0.8919, 0.06952, 0.8761, 0.0685, 0.1209, 0.0, 0.8791, 0.0, 0.9004, 0.0, 0.0996, 0.0, 0.0009713, 0.0934, 7.848e-05, 0.0764, 0.0, 0.0996, 0.0, 0.1209, 0.0, 0.8791, 0.0, 0.1209, 0.0, 0.0996, 0.0, 0.9004, 0.0934, 0.0009713, 0.0764, 7.848e-05, 0.05215, 0.0003076, 0.06583, 0.003838, 0.06583, 0.003838, 0.05215, 0.0003076, 0.02779, 0.0006744, 0.03964, 0.008457, 0.03964, 0.008457, 0.02779, 0.0006744, 0.0006744, 0.02779, 0.008457, 0.03964, 0.008457, 0.03964, 0.0006744, 0.02779, 0.0003076, 0.05215, 0.003838, 0.06583, 0.003838, 0.06583, 0.0003076, 0.05215, 7.848e-05, 0.0764, 0.0009713, 0.0934, 1.0, 0.1209, 1.0, 0.0996, 0.9999, 0.0764, 0.999, 0.0934, 1.0, 0.1209, 1.0, 0.8791, 1.0, 0.9004, 1.0, 0.0996, 0.9066, 0.0009713, 0.9236, 7.848e-05, 0.9004, 0.0, 0.8791, 0.0, 0.999, 0.0934, 0.9999, 0.0764, 0.9997, 0.05215, 0.9962, 0.06583, 0.9962, 0.06583, 0.9997, 0.05215, 0.9993, 0.02779, 0.9915, 0.03964, 0.9915, 0.03964, 0.9993, 0.02779, 0.9722, 0.0006744, 0.9604, 0.008457, 0.9604, 0.008457, 0.9722, 0.0006744, 0.9479, 0.0003076, 0.9342, 0.003838, 0.9342, 0.003838, 0.9479, 0.0003076, 0.9236, 7.848e-05, 0.9066, 0.0009713, 7.848e-05, 0.9236, 0.0009713, 0.9066, 0.0, 0.8791, 0.0, 0.9004, 0.0996, 1.0, 0.1209, 1.0, 0.0934, 0.999, 0.0764, 0.9999, 0.8791, 1.0, 0.1209, 1.0, 0.0996, 1.0, 0.9004, 1.0, 0.0003076, 0.9479, 0.003838, 0.9342, 0.0009713, 0.9066, 7.848e-05, 0.9236, 0.0006744, 0.9722, 0.008457, 0.9604, 0.003838, 0.9342, 0.0003076, 0.9479, 0.02779, 0.9993, 0.03964, 0.9915, 0.008457, 0.9604, 0.0006744, 0.9722, 0.05215, 0.9997, 0.06583, 0.9962, 0.03964, 0.9915, 0.02779, 0.9993, 0.0764, 0.9999, 0.0934, 0.999, 0.06583, 0.9962, 0.05215, 0.9997, 0.9236, 0.9999, 0.9066, 0.999, 0.8791, 1.0, 0.9004, 1.0, 1.0, 0.9004, 1.0, 0.8791, 0.999, 0.9066, 0.9999, 0.9236, 0.9479, 0.9997, 0.9342, 0.9962, 0.9066, 0.999, 0.9236, 0.9999, 0.9722, 0.9993, 0.9604, 0.9915, 0.9342, 0.9962, 0.9479, 0.9997, 0.9993, 0.9722, 0.9915, 0.9604, 0.9604, 0.9915, 0.9722, 0.9993, 0.9997, 0.9479, 0.9962, 0.9342, 0.9915, 0.9604, 0.9993, 0.9722, 0.9999, 0.9236, 0.999, 0.9066, 0.9962, 0.9342, 0.9997, 0.9479, 0.1239, 0.06658, 0.1077, 0.06758, 0.09572, 0.007961, 0.1223, 0.007229, 0.1077, 0.06758, 0.09602, 0.07096, 0.06968, 0.01099, 0.09572, 0.007961, 0.09602, 0.07096, 0.08556, 0.07703, 0.04433, 0.01847, 0.06968, 0.01099, 0.08556, 0.07703, 0.07703, 0.08556, 0.01847, 0.04433, 0.04433, 0.01847, 0.07703, 0.08556, 0.07096, 0.09602, 0.01099, 0.06968, 0.01847, 0.04433, 0.07096, 0.09602, 0.06758, 0.1077, 0.007961, 0.09572, 0.01099, 0.06968, 0.06758, 0.1077, 0.06658, 0.1239, 0.007229, 0.1223, 0.007961, 0.09572, 0.9334, 0.1239, 0.9324, 0.1077, 0.992, 0.09572, 0.9928, 0.1223, 0.9324, 0.1077, 0.929, 0.09602, 0.989, 0.06968, 0.992, 0.09572, 0.929, 0.09602, 0.923, 0.08556, 0.9815, 0.04433, 0.989, 0.06968, 0.923, 0.08556, 0.9144, 0.07703, 0.9557, 0.01847, 0.9815, 0.04433, 0.9144, 0.07703, 0.904, 0.07096, 0.9303, 0.01099, 0.9557, 0.01847, 0.904, 0.07096, 0.8923, 0.06758, 0.9043, 0.007961, 0.9303, 0.01099, 0.8923, 0.06758, 0.8761, 0.06658, 0.8777, 0.007229, 0.9043, 0.007961, 0.1077, 0.9324, 0.1239, 0.9334, 0.1223, 0.9928, 0.09572, 0.992, 0.09602, 0.929, 0.1077, 0.9324, 0.09572, 0.992, 0.06968, 0.989, 0.08556, 0.923, 0.09602, 0.929, 0.06968, 0.989, 0.04433, 0.9815, 0.07703, 0.9144, 0.08556, 0.923, 0.04433, 0.9815, 0.01847, 0.9557, 0.07096, 0.904, 0.07703, 0.9144, 0.01847, 0.9557, 0.01099, 0.9303, 0.06758, 0.8923, 0.07096, 0.904, 0.01099, 0.9303, 0.007961, 0.9043, 0.06658, 0.8761, 0.06758, 0.8923, 0.007961, 0.9043, 0.007229, 0.8777, 0.9324, 0.8923, 0.9334, 0.8761, 0.9928, 0.8777, 0.992, 0.9043, 0.929, 0.904, 0.9324, 0.8923, 0.992, 0.9043, 0.989, 0.9303, 0.923, 0.9144, 0.929, 0.904, 0.989, 0.9303, 0.9815, 0.9557, 0.9144, 0.923, 0.923, 0.9144, 0.9815, 0.9557, 0.9557, 0.9815, 0.904, 0.929, 0.9144, 0.923, 0.9557, 0.9815, 0.9303, 0.989, 0.8923, 0.9324, 0.904, 0.929, 0.9303, 0.989, 0.9043, 0.992, 0.8761, 0.9334, 0.8923, 0.9324, 0.9043, 0.992, 0.8777, 0.9928, 0.06658, 0.1239, 0.06658, 0.8761, 0.007229, 0.8777, 0.007229, 0.1223, 0.8761, 0.06658, 0.1239, 0.06658, 0.1223, 0.007229, 0.8777, 0.007229, 0.9334, 0.8761, 0.9334, 0.1239, 0.9928, 0.1223, 0.9928, 0.8777, 0.1239, 0.9334, 0.8761, 0.9334, 0.8777, 0.9928, 0.1223, 0.9928, 0.1239, 0.9315, 0.1081, 0.9305, 0.09607, 0.9903, 0.1224, 0.9909, 0.1081, 0.9305, 0.0969, 0.9272, 0.07046, 0.9872, 0.09607, 0.9903, 0.0969, 0.9272, 0.08686, 0.9213, 0.04545, 0.9792, 0.07046, 0.9872, 0.08686, 0.9213, 0.07866, 0.9131, 0.02075, 0.9545, 0.04545, 0.9792, 0.07866, 0.9131, 0.0728, 0.9031, 0.01281, 0.9295, 0.02075, 0.9545, 0.0728, 0.9031, 0.06952, 0.8919, 0.009736, 0.9039, 0.01281, 0.9295, 0.06952, 0.8919, 0.0685, 0.8761, 0.009057, 0.8776, 0.009736, 0.9039, 0.9315, 0.8761, 0.9305, 0.8919, 0.9903, 0.9039, 0.9909, 0.8776, 0.9305, 0.8919, 0.9272, 0.9031, 0.9872, 0.9295, 0.9903, 0.9039, 0.9272, 0.9031, 0.9213, 0.9131, 0.9792, 0.9545, 0.9872, 0.9295, 0.9213, 0.9131, 0.9131, 0.9213, 0.9545, 0.9792, 0.9792, 0.9545, 0.9131, 0.9213, 0.9031, 0.9272, 0.9295, 0.9872, 0.9545, 0.9792, 0.9031, 0.9272, 0.8919, 0.9305, 0.9039, 0.9903, 0.9295, 0.9872, 0.8919, 0.9305, 0.8761, 0.9315, 0.8776, 0.9909, 0.9039, 0.9903, 0.1081, 0.06952, 0.1239, 0.0685, 0.1224, 0.009057, 0.09607, 0.009736, 0.0969, 0.0728, 0.1081, 0.06952, 0.09607, 0.009736, 0.07046, 0.01281, 0.08686, 0.07866, 0.0969, 0.0728, 0.07046, 0.01281, 0.04545, 0.02075, 0.07866, 0.08686, 0.08686, 0.07866, 0.04545, 0.02075, 0.02076, 0.04545, 0.0728, 0.0969, 0.07866, 0.08686, 0.02076, 0.04545, 0.01281, 0.07046, 0.06952, 0.1081, 0.0728, 0.0969, 0.01281, 0.07046, 0.009736, 0.09607, 0.0685, 0.1239, 0.06952, 0.1081, 0.009736, 0.09607, 0.009057, 0.1224, 0.9305, 0.1081, 0.9315, 0.1239, 0.9909, 0.1224, 0.9903, 0.09607, 0.9272, 0.0969, 0.9305, 0.1081, 0.9903, 0.09607, 0.9872, 0.07046, 0.9213, 0.08686, 0.9272, 0.0969, 0.9872, 0.07046, 0.9792, 0.04545, 0.9131, 0.07866, 0.9213, 0.08686, 0.9792, 0.04545, 0.9545, 0.02076, 0.9031, 0.0728, 0.9131, 0.07866, 0.9545, 0.02076, 0.9295, 0.01281, 0.8919, 0.06952, 0.9031, 0.0728, 0.9295, 0.01281, 0.9039, 0.009736, 0.8761, 0.0685, 0.8919, 0.06952, 0.9039, 0.009736, 0.8776, 0.009057, 0.0685, 0.8761, 0.0685, 0.1239, 0.009057, 0.1224, 0.009057, 0.8776, 0.1239, 0.0685, 0.8761, 0.0685, 0.8776, 0.009057, 0.1224, 0.009057, 0.8761, 0.9315, 0.1239, 0.9315, 0.1224, 0.9909, 0.8776, 0.9909, 0.9315, 0.1239, 0.9315, 0.8761, 0.9909, 0.8776, 0.9909, 0.1224])
me_tilesquarebigmesh_005.update()
me_plane = bpy.data.meshes.new('Plane')
me_plane.from_pydata([(-0.63, -0.63, 0.0), (0.63, -0.63, 0.0), (-0.63, 0.63, 0.0), (0.63, 0.63, 0.0), (-0.6, 0.6, 0.0), (-0.6, -0.6, 0.0), (0.6, -0.6, 0.0), (0.6, 0.6, 0.0), (-0.62, -0.62, 0.01), (-0.61, -0.61, 0.01), (-0.61, 0.61, 0.01), (-0.62, 0.62, 0.01), (0.62, -0.62, 0.01), (0.61, -0.61, 0.01), (0.62, 0.62, 0.01), (0.61, 0.61, 0.01), (-0.63, -0.63, -0.1), (0.63, -0.63, -0.1), (-0.63, 0.63, -0.1), (0.63, 0.63, -0.1), (-0.6, 0.6, -0.01), (-0.6, -0.6, -0.01), (0.6, -0.6, -0.01), (0.6, 0.6, -0.01), (-0.6, 0.6, -0.1), (-0.6, -0.6, -0.1), (0.6, -0.6, -0.1), (0.6, 0.6, -0.1)], [], [(8, 11, 2, 0), (12, 8, 0, 1), (14, 12, 1, 3), (11, 14, 3, 2), (4, 7, 15, 10), (10, 15, 14, 11), (7, 6, 13, 15), (15, 13, 12, 14), (6, 5, 9, 13), (13, 9, 8, 12), (5, 4, 10, 9), (9, 10, 11, 8), (3, 1, 17, 19), (0, 2, 18, 16), (6, 7, 23, 22), (4, 5, 21, 20), (2, 3, 19, 18), (1, 0, 16, 17), (7, 4, 20, 23), (5, 6, 22, 21), (21, 22, 26, 25), (24, 25, 26, 27), (22, 23, 27, 26), (20, 21, 25, 24), (23, 20, 24, 27)])
_uv = me_plane.uv_layers.new(name='UVMap')
_uv.uv.foreach_set('vector', [0.01623, 0.0858, 0.01623, 0.9142, 0.006781, 0.9209, 0.006781, 0.07912, 0.9142, 0.01623, 0.0858, 0.01623, 0.07912, 0.006781, 0.9209, 0.006781, 0.9838, 0.9142, 0.9838, 0.0858, 0.9932, 0.07912, 0.9932, 0.9209, 0.0858, 0.9838, 0.9142, 0.9838, 0.9209, 0.9932, 0.07912, 0.9932, 0.09916, 0.9676, 0.9008, 0.9676, 0.9075, 0.9771, 0.09248, 0.9771, 0.09248, 0.9771, 0.9075, 0.9771, 0.9142, 0.9838, 0.0858, 0.9838, 0.9676, 0.9008, 0.9676, 0.09916, 0.9771, 0.09248, 0.9771, 0.9075, 0.9771, 0.9075, 0.9771, 0.09248, 0.9838, 0.0858, 0.9838, 0.9142, 0.9008, 0.03236, 0.09916, 0.03236, 0.09248, 0.02291, 0.9075, 0.02291, 0.9075, 0.02291, 0.09248, 0.02291, 0.0858, 0.01623, 0.9142, 0.01623, 0.03236, 0.09916, 0.03236, 0.9008, 0.02291, 0.9075, 0.02291, 0.09248, 0.02291, 0.09248, 0.02291, 0.9075, 0.01623, 0.9142, 0.01623, 0.0858, 0.9932, 0.9209, 0.9932, 0.07912, 0.9999, 0.07912, 0.9999, 0.9209, 0.006781, 0.07912, 0.006781, 0.9209, 9.998e-05, 0.9209, 9.995e-05, 0.07912, 0.9676, 0.09916, 0.9676, 0.9008, 0.961, 0.9008, 0.961, 0.09916, 0.03236, 0.9008, 0.03236, 0.09916, 0.03904, 0.09916, 0.03904, 0.9008, 0.07912, 0.9932, 0.9209, 0.9932, 0.9209, 0.9999, 0.07912, 0.9999, 0.9209, 0.006781, 0.07912, 0.006781, 0.07912, 9.995e-05, 0.9209, 0.0001, 0.9008, 0.9676, 0.09916, 0.9676, 0.09916, 0.961, 0.9008, 0.961, 0.09916, 0.03236, 0.9008, 0.03236, 0.9008, 0.03904, 0.09916, 0.03904, 0.09916, 0.03904, 0.9008, 0.03904, 0.9008, 0.09916, 0.09916, 0.09916, 0.09916, 0.9008, 0.09916, 0.09916, 0.9008, 0.09916, 0.9008, 0.9008, 0.961, 0.09916, 0.961, 0.9008, 0.9008, 0.9008, 0.9008, 0.09916, 0.03904, 0.9008, 0.03904, 0.09916, 0.09916, 0.09916, 0.09916, 0.9008, 0.9008, 0.961, 0.09916, 0.961, 0.09916, 0.9008, 0.9008, 0.9008])
me_plane.materials.append(mat_metal_sheet)
me_plane.update()
me_tilesquarebigmesh_001 = bpy.data.meshes.new('TileSquareBigMesh.001')
me_tilesquarebigmesh_001.from_pydata([(-0.09, -0.04, -1.164e-10), (0.09, -0.04, -1.164e-10), (-0.09, 0.04, -1.164e-10), (0.09, 0.04, -1.164e-10), (-0.1, -0.05, -1.164e-10), (-0.1, 0.05, -1.164e-10), (0.1, 0.05, -1.164e-10), (0.1, -0.05, -1.164e-10), (-0.1, 0.05, -0.01), (-0.1, -0.05, -0.01), (0.1, -0.05, -0.01), (0.1, 0.05, -0.01), (-0.09187, 0.04187, 0.001866), (-0.09813, 0.04813, 0.001866), (-0.095, 0.045, 0.003164), (-0.09813, -0.04813, 0.001866), (-0.09187, -0.04187, 0.001866), (-0.095, -0.045, 0.003164), (0.09813, -0.04813, 0.001866), (0.09187, -0.04187, 0.001866), (0.095, -0.045, 0.003164), (0.09813, 0.04813, 0.001866), (0.09187, 0.04187, 0.001866), (0.095, 0.045, 0.003164)], [], [(10, 11, 6, 7), (9, 10, 7, 4), (11, 8, 5, 6), (8, 9, 4, 5), (2, 0, 9, 8), (0, 1, 10, 9), (1, 3, 11, 10), (3, 2, 8, 11), (13, 15, 17, 14), (14, 17, 16, 12), (15, 18, 20, 17), (17, 20, 19, 16), (18, 21, 23, 20), (20, 23, 22, 19), (21, 13, 14, 23), (23, 14, 12, 22), (0, 2, 12, 16), (6, 5, 13, 21), (5, 4, 15, 13), (2, 3, 22, 12), (1, 0, 16, 19), (4, 7, 18, 15), (3, 1, 19, 22), (7, 6, 21, 18)])
me_tilesquarebigmesh_001.polygons.foreach_set('use_smooth', [True] * 24)
_uv = me_tilesquarebigmesh_001.uv_layers.new(name='UVMap')
_uv.uv.foreach_set('vector', [1.0, 0.0, 1.0, 1.0, 1.0, 1.0, 1.0, 0.0, 0.0, 0.0, 1.0, 0.0, 1.0, 0.0, 0.0, 0.0, 1.0, 1.0, 0.0, 1.0, 0.0, 1.0, 1.0, 1.0, 0.0, 1.0, 0.0, 0.0, 0.0, 0.0, 0.0, 1.0, 0.0625, 0.9, 0.0625, 0.1, 0.0, 0.0, 0.0, 1.0, 0.0625, 0.1, 0.9375, 0.1, 1.0, 0.0, 0.0, 0.0, 0.9375, 0.1, 0.9375, 0.9, 1.0, 1.0, 1.0, 0.0, 0.9375, 0.9, 0.0625, 0.9, 0.0, 1.0, 1.0, 1.0, 0.0, 1.0, 0.0, 0.0, 0.0, 0.0, 0.0, 1.0, 0.0, 1.0, 0.0, 0.0, 0.03918, 0.06268, 0.03918, 0.9373, 0.0, 0.0, 1.0, 0.0, 1.0, 0.0, 0.0, 0.0, 0.0, 0.0, 1.0, 0.0, 0.9608, 0.06268, 0.03918, 0.06268, 1.0, 0.0, 1.0, 1.0, 1.0, 1.0, 1.0, 0.0, 1.0, 0.0, 1.0, 1.0, 0.9608, 0.9373, 0.9608, 0.06268, 1.0, 1.0, 0.0, 1.0, 0.0, 1.0, 1.0, 1.0, 1.0, 1.0, 0.0, 1.0, 0.03918, 0.9373, 0.9608, 0.9373, 0.0625, 0.1, 0.0625, 0.9, 0.03918, 0.9373, 0.03918, 0.06268, 1.0, 1.0, 0.0, 1.0, 0.0, 1.0, 1.0, 1.0, 0.0, 1.0, 0.0, 0.0, 0.0, 0.0, 0.0, 1.0, 0.0625, 0.9, 0.9375, 0.9, 0.9608, 0.9373, 0.03918, 0.9373, 0.9375, 0.1, 0.0625, 0.1, 0.03918, 0.06268, 0.9608, 0.06268, 0.0, 0.0, 1.0, 0.0, 1.0, 0.0, 0.0, 0.0, 0.9375, 0.9, 0.9375, 0.1, 0.9608, 0.06268, 0.9608, 0.9373, 1.0, 0.0, 1.0, 1.0, 1.0, 1.0, 1.0, 0.0])
me_tilesquarebigmesh_001.materials.append(mat_highlight)
me_tilesquarebigmesh_001.update()
me_tilesquarebigmesh_004 = bpy.data.meshes.new('TileSquareBigMesh.004')
me_tilesquarebigmesh_004.from_pydata([(-0.09, -0.04, -1.164e-10), (-0.01, -0.04, -1.164e-10), (-0.09, 0.04, -1.164e-10), (-0.01, 0.04, -1.164e-10), (-0.1, -0.05, -1.164e-10), (-0.1, 0.05, -1.164e-10), (7.451e-09, 0.05, -1.164e-10), (7.451e-09, -0.05, -1.164e-10), (-0.1, 0.05, -0.01), (-0.1, -0.05, -0.01), (2.235e-08, -0.05, -0.01), (2.235e-08, 0.05, -0.01), (-0.09187, 0.04187, 0.001866), (-0.09813, 0.04813, 0.001866), (-0.095, 0.045, 0.003164), (-0.09813, -0.04813, 0.001866), (-0.09187, -0.04187, 0.001866), (-0.095, -0.045, 0.003164), (-0.001866, -0.04813, 0.001866), (-0.008134, -0.04187, 0.001866), (-0.005, -0.045, 0.003164), (-0.001866, 0.04813, 0.001866), (-0.008134, 0.04187, 0.001866), (-0.005, 0.045, 0.003164)], [], [(10, 11, 6, 7), (9, 10, 7, 4), (11, 8, 5, 6), (8, 9, 4, 5), (2, 0, 9, 8), (0, 1, 10, 9), (1, 3, 11, 10), (3, 2, 8, 11), (13, 15, 17, 14), (14, 17, 16, 12), (15, 18, 20, 17), (17, 20, 19, 16), (18, 21, 23, 20), (20, 23, 22, 19), (21, 13, 14, 23), (23, 14, 12, 22), (0, 2, 12, 16), (6, 5, 13, 21), (5, 4, 15, 13), (2, 3, 22, 12), (1, 0, 16, 19), (4, 7, 18, 15), (3, 1, 19, 22), (7, 6, 21, 18)])
me_tilesquarebigmesh_004.polygons.foreach_set('use_smooth', [True] * 24)
_uv = me_tilesquarebigmesh_004.uv_layers.new(name='UVMap')
_uv.uv.foreach_set('vector', [1.0, 0.0, 1.0, 1.0, 1.0, 1.0, 1.0, 0.0, 0.0, 0.0, 1.0, 0.0, 1.0, 0.0, 0.0, 0.0, 1.0, 1.0, 0.0, 1.0, 0.0, 1.0, 1.0, 1.0, 0.0, 1.0, 0.0, 0.0, 0.0, 0.0, 0.0, 1.0, 0.0625, 0.9, 0.0625, 0.1, 0.0, 0.0, 0.0, 1.0, 0.0625, 0.1, 0.9375, 0.1, 1.0, 0.0, 0.0, 0.0, 0.9375, 0.1, 0.9375, 0.9, 1.0, 1.0, 1.0, 0.0, 0.9375, 0.9, 0.0625, 0.9, 0.0, 1.0, 1.0, 1.0, 0.0, 1.0, 0.0, 0.0, 0.0, 0.0, 0.0, 1.0, 0.0, 1.0, 0.0, 0.0, 0.03918, 0.06268, 0.03918, 0.9373, 0.0, 0.0, 1.0, 0.0, 1.0, 0.0, 0.0, 0.0, 0.0, 0.0, 1.0, 0.0, 0.9608, 0.06268, 0.03918, 0.06268, 1.0, 0.0, 1.0, 1.0, 1.0, 1.0, 1.0, 0.0, 1.0, 0.0, 1.0, 1.0, 0.9608, 0.9373, 0.9608, 0.06268, 1.0, 1.0, 0.0, 1.0, 0.0, 1.0, 1.0, 1.0, 1.0, 1.0, 0.0, 1.0, 0.03918, 0.9373, 0.9608, 0.9373, 0.0625, 0.1, 0.0625, 0.9, 0.03918, 0.9373, 0.03918, 0.06268, 1.0, 1.0, 0.0, 1.0, 0.0, 1.0, 1.0, 1.0, 0.0, 1.0, 0.0, 0.0, 0.0, 0.0, 0.0, 1.0, 0.0625, 0.9, 0.9375, 0.9, 0.9608, 0.9373, 0.03918, 0.9373, 0.9375, 0.1, 0.0625, 0.1, 0.03918, 0.06268, 0.9608, 0.06268, 0.0, 0.0, 1.0, 0.0, 1.0, 0.0, 0.0, 0.0, 0.9375, 0.9, 0.9375, 0.1, 0.9608, 0.06268, 0.9608, 0.9373, 1.0, 0.0, 1.0, 1.0, 1.0, 1.0, 1.0, 0.0])
me_tilesquarebigmesh_004.materials.append(mat_highlight)
me_tilesquarebigmesh_004.update()
me_tilesquarebigmesh_002 = bpy.data.meshes.new('TileSquareBigMesh.002')
me_tilesquarebigmesh_002.from_pydata([(-0.09, -0.04, -1.164e-10), (0.09, -0.04, -1.164e-10), (-0.09, 0.04, -1.164e-10), (0.09, 0.04, -1.164e-10), (-0.11, -0.06, -1.164e-10), (-0.11, 0.06, -1.164e-10), (0.11, 0.06, -1.164e-10), (0.11, -0.06, -1.164e-10), (-0.1, 0.05, 0.01), (-0.1, -0.05, 0.01), (0.1, -0.05, 0.01), (0.1, 0.05, 0.01), (-0.1, 0.05, -0.01), (-0.1, -0.05, -0.01), (0.1, -0.05, -0.01), (0.1, 0.05, -0.01)], [], [(5, 4, 9, 8), (6, 5, 8, 11), (4, 7, 10, 9), (7, 6, 11, 10), (14, 15, 6, 7), (13, 14, 7, 4), (15, 12, 5, 6), (12, 13, 4, 5), (0, 2, 8, 9), (1, 0, 9, 10), (3, 1, 10, 11), (2, 3, 11, 8), (2, 0, 13, 12), (0, 1, 14, 13), (1, 3, 15, 14), (3, 2, 12, 15)])
me_tilesquarebigmesh_002.polygons.foreach_set('use_smooth', [True] * 16)
_uv = me_tilesquarebigmesh_002.uv_layers.new(name='UVMap')
_uv.uv.foreach_set('vector', [0.0, 1.0, 0.0, 0.0, 0.0, 0.0, 0.0, 1.0, 1.0, 1.0, 0.0, 1.0, 0.0, 1.0, 1.0, 1.0, 0.0, 0.0, 1.0, 0.0, 1.0, 0.0, 0.0, 0.0, 1.0, 0.0, 1.0, 1.0, 1.0, 1.0, 1.0, 0.0, 1.0, 0.0, 1.0, 1.0, 1.0, 1.0, 1.0, 0.0, 0.0, 0.0, 1.0, 0.0, 1.0, 0.0, 0.0, 0.0, 1.0, 1.0, 0.0, 1.0, 0.0, 1.0, 1.0, 1.0, 0.0, 1.0, 0.0, 0.0, 0.0, 0.0, 0.0, 1.0, 0.0625, 0.1, 0.0625, 0.9, 0.0, 1.0, 0.0, 0.0, 0.9375, 0.1, 0.0625, 0.1, 0.0, 0.0, 1.0, 0.0, 0.9375, 0.9, 0.9375, 0.1, 1.0, 0.0, 1.0, 1.0, 0.0625, 0.9, 0.9375, 0.9, 1.0, 1.0, 0.0, 1.0, 0.0625, 0.9, 0.0625, 0.1, 0.0, 0.0, 0.0, 1.0, 0.0625, 0.1, 0.9375, 0.1, 1.0, 0.0, 0.0, 0.0, 0.9375, 0.1, 0.9375, 0.9, 1.0, 1.0, 1.0, 0.0, 0.9375, 0.9, 0.0625, 0.9, 0.0, 1.0, 1.0, 1.0])
me_tilesquarebigmesh_002.update()
me_tilesquarebigmesh_003 = bpy.data.meshes.new('TileSquareBigMesh.003')
me_tilesquarebigmesh_003.from_pydata([(-0.09, -0.04, -1.164e-10), (0.09, -0.04, -1.164e-10), (-0.09, 0.04, -1.164e-10), (0.09, 0.04, -1.164e-10), (-0.1, -0.05, -1.164e-10), (-0.1, 0.05, -1.164e-10), (0.1, 0.05, -1.164e-10), (0.1, -0.05, -1.164e-10), (-0.095, 0.045, 0.01), (-0.095, -0.045, 0.01), (0.095, -0.045, 0.01), (0.095, 0.045, 0.01), (-0.1, 0.05, -0.01), (-0.1, -0.05, -0.01), (0.1, -0.05, -0.01), (0.1, 0.05, -0.01)], [], [(5, 4, 9, 8), (6, 5, 8, 11), (4, 7, 10, 9), (7, 6, 11, 10), (14, 15, 6, 7), (13, 14, 7, 4), (15, 12, 5, 6), (12, 13, 4, 5), (0, 2, 8, 9), (1, 0, 9, 10), (3, 1, 10, 11), (2, 3, 11, 8), (2, 0, 13, 12), (0, 1, 14, 13), (1, 3, 15, 14), (3, 2, 12, 15)])
me_tilesquarebigmesh_003.polygons.foreach_set('use_smooth', [True] * 16)
_uv = me_tilesquarebigmesh_003.uv_layers.new(name='UVMap')
_uv.uv.foreach_set('vector', [0.0, 1.0, 0.0, 0.0, 0.0, 0.0, 0.0, 1.0, 1.0, 1.0, 0.0, 1.0, 0.0, 1.0, 1.0, 1.0, 0.0, 0.0, 1.0, 0.0, 1.0, 0.0, 0.0, 0.0, 1.0, 0.0, 1.0, 1.0, 1.0, 1.0, 1.0, 0.0, 1.0, 0.0, 1.0, 1.0, 1.0, 1.0, 1.0, 0.0, 0.0, 0.0, 1.0, 0.0, 1.0, 0.0, 0.0, 0.0, 1.0, 1.0, 0.0, 1.0, 0.0, 1.0, 1.0, 1.0, 0.0, 1.0, 0.0, 0.0, 0.0, 0.0, 0.0, 1.0, 0.0625, 0.1, 0.0625, 0.9, 0.0, 1.0, 0.0, 0.0, 0.9375, 0.1, 0.0625, 0.1, 0.0, 0.0, 1.0, 0.0, 0.9375, 0.9, 0.9375, 0.1, 1.0, 0.0, 1.0, 1.0, 0.0625, 0.9, 0.9375, 0.9, 1.0, 1.0, 0.0, 1.0, 0.0625, 0.9, 0.0625, 0.1, 0.0, 0.0, 0.0, 1.0, 0.0625, 0.1, 0.9375, 0.1, 1.0, 0.0, 0.0, 0.0, 0.9375, 0.1, 0.9375, 0.9, 1.0, 1.0, 1.0, 0.0, 0.9375, 0.9, 0.0625, 0.9, 0.0, 1.0, 1.0, 1.0])
me_tilesquarebigmesh_003.update()
me_plane_001 = bpy.data.meshes.new('Plane.001')
me_plane_001.from_pydata([(-0.18, -0.23, 0.0), (0.18, -0.23, 0.0), (-0.18, 0.23, 0.0), (0.18, 0.23, 0.0), (-0.15, 0.2, 0.0), (-0.15, -0.2, 0.0), (0.15, -0.2, 0.0), (0.15, 0.2, 0.0), (-0.17, -0.22, 0.01), (-0.16, -0.21, 0.01), (-0.16, 0.21, 0.01), (-0.17, 0.22, 0.01), (0.17, -0.22, 0.01), (0.16, -0.21, 0.01), (0.17, 0.22, 0.01), (0.16, 0.21, 0.01), (-0.18, -0.23, -0.01), (0.18, -0.23, -0.01), (-0.18, 0.23, -0.01), (0.18, 0.23, -0.01), (-0.15, 0.2, -0.01), (-0.15, -0.2, -0.01), (0.15, -0.2, -0.01), (0.15, 0.2, -0.01)], [], [(8, 11, 2, 0), (12, 8, 0, 1), (14, 12, 1, 3), (11, 14, 3, 2), (4, 7, 15, 10), (10, 15, 14, 11), (7, 6, 13, 15), (15, 13, 12, 14), (6, 5, 9, 13), (13, 9, 8, 12), (5, 4, 10, 9), (9, 10, 11, 8), (3, 1, 17, 19), (0, 2, 18, 16), (6, 7, 23, 22), (4, 5, 21, 20), (2, 3, 19, 18), (1, 0, 16, 17), (7, 4, 20, 23), (5, 6, 22, 21), (20, 21, 22, 23)])
_uv = me_plane_001.uv_layers.new(name='UVMap')
_uv.uv.foreach_set('vector', [0.3024, 0.5264, 0.3024, 0.7393, 0.2956, 0.7441, 0.2956, 0.5215, 0.4738, 0.5195, 0.3092, 0.5195, 0.3044, 0.5127, 0.4786, 0.5127, 0.4806, 0.7393, 0.4806, 0.5264, 0.4875, 0.5215, 0.4875, 0.7441, 0.3092, 0.7461, 0.4738, 0.7461, 0.4786, 0.753, 0.3044, 0.753, 0.3189, 0.7344, 0.4641, 0.7344, 0.4689, 0.7413, 0.3141, 0.7413, 0.3141, 0.7413, 0.4689, 0.7413, 0.4738, 0.7461, 0.3092, 0.7461, 0.4689, 0.7296, 0.4689, 0.536, 0.4758, 0.5312, 0.4758, 0.7344, 0.4758, 0.7344, 0.4758, 0.5312, 0.4806, 0.5264, 0.4806, 0.7393, 0.4641, 0.5312, 0.3189, 0.5312, 0.3141, 0.5244, 0.4689, 0.5244, 0.4689, 0.5244, 0.3141, 0.5244, 0.3092, 0.5195, 0.4738, 0.5195, 0.3141, 0.536, 0.3141, 0.7296, 0.3072, 0.7344, 0.3072, 0.5312, 0.3072, 0.5312, 0.3072, 0.7344, 0.3024, 0.7393, 0.3024, 0.5264, 0.4875, 0.7441, 0.4875, 0.5215, 0.4923, 0.5215, 0.4923, 0.7441, 0.2956, 0.5215, 0.2956, 0.7441, 0.2907, 0.7441, 0.2907, 0.5215, 0.4689, 0.536, 0.4689, 0.7296, 0.4641, 0.7296, 0.4641, 0.536, 0.3141, 0.7296, 0.3141, 0.536, 0.3189, 0.536, 0.3189, 0.7296, 0.3044, 0.753, 0.4786, 0.753, 0.4786, 0.7578, 0.3044, 0.7578, 0.4786, 0.5127, 0.3044, 0.5127, 0.3044, 0.5078, 0.4786, 0.5078, 0.4641, 0.7344, 0.3189, 0.7344, 0.3189, 0.7296, 0.4641, 0.7296, 0.3189, 0.5312, 0.4641, 0.5312, 0.4641, 0.536, 0.3189, 0.536, 0.3189, 0.7296, 0.3189, 0.536, 0.4641, 0.536, 0.4641, 0.7296])
me_plane_001.materials.append(mat_metal_sheet)
me_plane_001.update()

# ---- objects
ob_light = bpy.data.objects.new('Light', light_light)
ob_camera = bpy.data.objects.new('Camera', cam_camera)
ob_cameratarget = bpy.data.objects.new('CameraTarget', None)
ob_tilesquarebig = bpy.data.objects.new('TileSquareBig', me_tilesquarebigmesh)
ob_tilesquarebig_001 = bpy.data.objects.new('TileSquareBig.001', me_tilesquarebigmesh)
ob_tilesquaremodern = bpy.data.objects.new('TileSquareModern', me_tilesquarebigmesh_005)
ob_playgroundsquare = bpy.data.objects.new('PlaygroundSquare', me_plane)
ob_highlightsquare = bpy.data.objects.new('HighlightSquare', me_tilesquarebigmesh_001)
ob_highlightsquarereserve = bpy.data.objects.new('HighlightSquareReserve', me_tilesquarebigmesh_004)
ob_highlightsquare_001 = bpy.data.objects.new('HighlightSquare.001', me_tilesquarebigmesh_002)
ob_highlightsquare_002 = bpy.data.objects.new('HighlightSquare.002', me_tilesquarebigmesh_003)
ob_tilereservesquare = bpy.data.objects.new('TileReserveSquare', me_plane_001)

# ---- transforms, parenting, visibility, modifiers, constraints
ob_light.location = (4.076, 1.005, 5.904)
ob_light.rotation_euler = (0.6503, 0.05522, 1.866)
ob_light.lock_rotations_4d = False
ob_light.empty_display_type = 'ARROWS'
ob_light.color = (0.0, 0.0, 0.0, 0.0)
ob_light.lineart.crease_threshold = 0.0
ob_camera.location = (2.115, -1.991, 3.384)
ob_camera.rotation_euler = (1.109, 0.0, 0.8149)
ob_camera.lock_rotations_4d = False
ob_camera.empty_display_type = 'ARROWS'
ob_camera.color = (0.0, 0.0, 0.0, 0.0)
ob_camera.display_type = 'WIRE'
ob_camera.lineart.crease_threshold = 0.0
_c = ob_camera.constraints.new('TRACK_TO'); _c.name = 'Track To'
_c.target = ob_cameratarget
ob_cameratarget.location = (0.0, 0.0, 0.0)
ob_cameratarget.lineart.crease_threshold = 0.0
ob_tilesquarebig.location = (0.0, 0.0, -0.01)
_m = ob_tilesquarebig.modifiers.new('Smooth by Angle', 'NODES')
_m.node_group = ng_smooth_by_angle
_m.use_pin_to_last = True
_m.show_group_selector = False
ob_tilesquarebig_001.location = (0.1, 0.0, -0.01)
_m = ob_tilesquarebig_001.modifiers.new('Smooth by Angle', 'NODES')
_m.node_group = ng_smooth_by_angle
_m.use_pin_to_last = True
_m.show_group_selector = False
ob_tilesquaremodern.location = (0.0, 0.0, -0.01)
ob_playgroundsquare.location = (0.0, 0.0, 0.0)
_m = ob_playgroundsquare.modifiers.new('Smooth by Angle', 'NODES')
_m.node_group = ng_smooth_by_angle
_m.use_pin_to_last = True
_m.show_group_selector = False
ob_highlightsquare.location = (0.05, 0.0, 0.01)
_m = ob_highlightsquare.modifiers.new('Smooth by Angle', 'NODES')
_m.node_group = ng_smooth_by_angle
_m.use_pin_to_last = True
_m.show_group_selector = False
ob_highlightsquarereserve.location = (0.05, 0.0, 0.01)
_m = ob_highlightsquarereserve.modifiers.new('Smooth by Angle', 'NODES')
_m.node_group = ng_smooth_by_angle
_m.use_pin_to_last = True
_m.show_group_selector = False
ob_highlightsquare_001.location = (0.05, 0.15, 0.01)
_m = ob_highlightsquare_001.modifiers.new('Smooth by Angle', 'NODES')
_m.node_group = ng_smooth_by_angle
_m.use_pin_to_last = True
_m.show_group_selector = False
ob_highlightsquare_002.location = (0.05, 0.27, 0.01)
_m = ob_highlightsquare_002.modifiers.new('Smooth by Angle', 'NODES')
_m.node_group = ng_smooth_by_angle
_m.use_pin_to_last = True
_m.show_group_selector = False
ob_tilereservesquare.location = (-4.47e-08, -2.98e-08, 0.0)
_m = ob_tilereservesquare.modifiers.new('Smooth by Angle', 'NODES')
_m.node_group = ng_smooth_by_angle
_m.use_pin_to_last = True
_m.show_group_selector = False

# ---- collection membership
col_collection.objects.link(ob_light)
col_collection.objects.link(ob_camera)
col_collection.objects.link(ob_cameratarget)
col_tiles.objects.link(ob_tilesquarebig)
col_tiles.objects.link(ob_tilesquarebig_001)
col_tiles.objects.link(ob_tilesquaremodern)
col_playgrounds.objects.link(ob_playgroundsquare)
col_highlights.objects.link(ob_highlightsquare)
col_highlights.objects.link(ob_highlightsquarereserve)
col_junk.objects.link(ob_highlightsquare_001)
col_junk.objects.link(ob_highlightsquare_002)
col_tilereserve.objects.link(ob_tilereservesquare)

# ---- scene / render settings (as saved in the file)
scene.camera = ob_camera
scene.frame_start = 1; scene.frame_end = 250; scene.frame_set(1)
scene.render.engine = 'BLENDER_EEVEE_NEXT'
scene.render.bake_bias = 0.0
scene.render.bake_samples = 0
scene.eevee.use_gtao = True
scene.eevee.use_raytracing = True
scene.view_settings.view_transform = 'Filmic'
bpy.context.view_layer.update()
